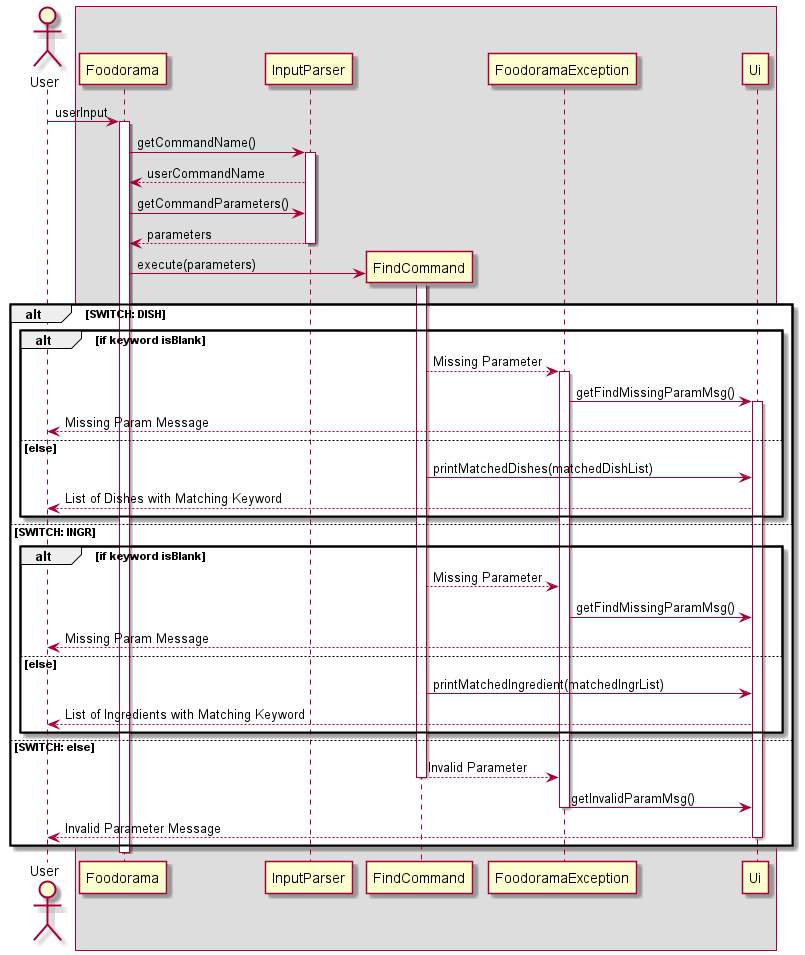

The diagram above was rendered by PlantUML. Its source (embedded in the PNG):
@startuml
'https://plantuml.com/sequence-diagram

actor User
Box
User -> Foodorama: userInput
activate Foodorama
Foodorama -> InputParser: getCommandName()
activate InputParser
Foodorama <-- InputParser: userCommandName
Foodorama -> InputParser: getCommandParameters()
return parameters
create FindCommand
Foodorama -> FindCommand: execute(parameters)
deactivate InputParser
activate FindCommand

alt SWITCH: DISH
    alt if keyword isBlank
        FindCommand --> FoodoramaException: Missing Parameter
        activate FoodoramaException
        FoodoramaException -> Ui: getFindMissingParamMsg()
    activate Ui
        User <-- Ui: Missing Param Message
    else else
        FindCommand -> Ui: printMatchedDishes(matchedDishList)
        User <-- Ui: List of Dishes with Matching Keyword
    end

else SWITCH: INGR
    alt if keyword isBlank
        FindCommand --> FoodoramaException: Missing Parameter
        FoodoramaException -> Ui: getFindMissingParamMsg()
        User <-- Ui: Missing Param Message
    else else
        FindCommand -> Ui: printMatchedIngredient(matchedIngrList)
        User <-- Ui: List of Ingredients with Matching Keyword
    end

else SWITCH: else
    FindCommand --> FoodoramaException: Invalid Parameter
    deactivate FindCommand

    FoodoramaException -> Ui: getInvalidParamMsg()
    deactivate FoodoramaException
    User <-- Ui: Invalid Parameter Message
    deactivate Ui
end

deactivate Foodorama

@enduml